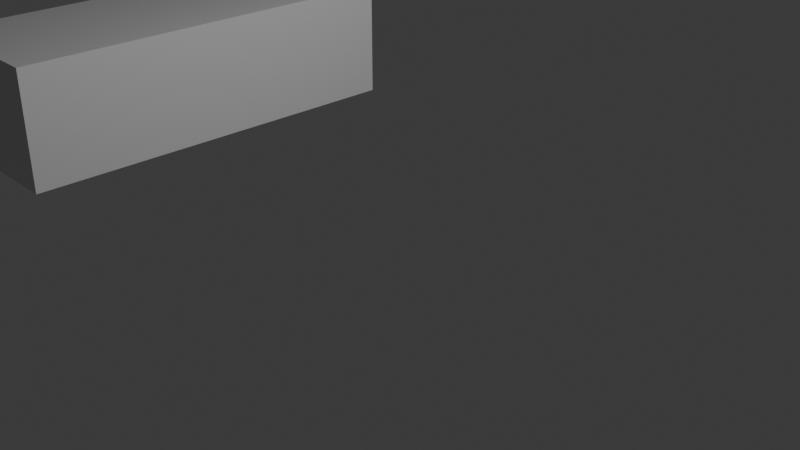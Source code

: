 # Source: track_build_terrain.blend  (saved by Blender 4.2.66; exported with 4.5.12 LTS)
import bpy
from mathutils import Matrix  # noqa: F401  (used for matrix-valued properties, if any)

bpy.ops.wm.read_factory_settings(use_empty=True)
scene = bpy.context.scene
scene.name = 'Scene'

# ---- collections
col_collection = bpy.data.collections.new('Collection'); scene.collection.children.link(col_collection)
col_path_l = bpy.data.collections.new('path_l'); scene.collection.children.link(col_path_l)
col_path_l_1 = bpy.data.collections.new('path_l')  # instanced only; not linked into the scene

# ---- images (referenced by path relative to the original .blend; pixels are not part of the script)
import os
ASSET_DIR = os.environ.get("B2B_ASSET_DIR", "")  # directory of the original .blend (textures are referenced by path, not embedded)
HERE = os.path.dirname(os.path.abspath(__file__))  # packed textures are extracted next to this script under _unpacked/

def load_image(name, relpath, width, height, colorspace="sRGB"):
    """Load a texture the original file referenced (path relative to the .blend, or extracted next to this script)."""
    p = next((c for c in (os.path.join(HERE, relpath), os.path.join(ASSET_DIR, relpath)) if relpath and os.path.exists(c)), "")
    if p:
        img = bpy.data.images.load(p, check_existing=True)
        img.name = name
    else:  # same state as the original file: an image datablock whose file is absent (Cycles renders it pink)
        img = bpy.data.images.new(name, width, height)
        img.source = "FILE"
        img.filepath = "//" + (relpath or name)
    img.colorspace_settings.name = colorspace
    return img
img_wispy_grass_meadow_albedo_png = load_image('wispy-grass-meadow_albedo.png', 'wispy-grass-meadow_albedo.png', 1024, 1024, 'sRGB')
img_wispy_grass_meadow_normal_ogl_png = load_image('wispy-grass-meadow_normal-ogl.png', 'wispy-grass-meadow_normal-ogl.png', 1024, 1024, 'sRGB')
img_wispy_grass_meadow_metallic_png = load_image('wispy-grass-meadow_metallic.png', 'wispy-grass-meadow_metallic.png', 1024, 1024, 'sRGB')
img_wispy_grass_meadow_roughness_png = load_image('wispy-grass-meadow_roughness.png', 'wispy-grass-meadow_roughness.png', 1024, 1024, 'sRGB')
img_wispy_grass_meadow_height_png = load_image('wispy-grass-meadow_height.png', 'wispy-grass-meadow_height.png', 1024, 1024, 'sRGB')

# ---- materials (node trees are filled in below, after node groups)
mat_bg_grass = bpy.data.materials.new('bg_grass')
mat_bg_grass.diffuse_color = (0.03381, 0.03381, 0.03381, 1.0)

# ---- material node trees
mat_bg_grass.use_nodes = True; mat_bg_grass.node_tree.nodes.clear()
_N = mat_bg_grass.node_tree.nodes; _L = mat_bg_grass.node_tree.links
n0 = _N.new('ShaderNodeBsdfPrincipled'); n0.name = 'Principled BSDF'; n0.location = (20, 300)
n1 = _N.new('ShaderNodeOutputMaterial'); n1.name = 'Material Output'; n1.location = (300, 300)
n2 = _N.new('ShaderNodeTexImage'); n2.name = 'Image Texture'; n2.location = (-440, 240)
n2.hide = True
n2.image = img_wispy_grass_meadow_albedo_png
n3 = _N.new('ShaderNodeTexImage'); n3.name = 'Image Texture.001'; n3.location = (-440, 120)
n3.hide = True
n3.image = img_wispy_grass_meadow_normal_ogl_png
n4 = _N.new('ShaderNodeTexImage'); n4.name = 'Image Texture.002'; n4.location = (-440, 200)
n4.hide = True
n4.image = img_wispy_grass_meadow_metallic_png
n5 = _N.new('ShaderNodeTexImage'); n5.name = 'Image Texture.003'; n5.location = (-440, 160)
n5.hide = True
n5.image = img_wispy_grass_meadow_roughness_png
n6 = _N.new('ShaderNodeNormalMap'); n6.name = 'Normal Map'; n6.location = (-160, 140)
n7 = _N.new('ShaderNodeTexImage'); n7.name = 'Image Texture.004'; n7.location = (-440, 80)
n7.hide = True
n7.image = img_wispy_grass_meadow_height_png
n8 = _N.new('ShaderNodeDisplacement'); n8.name = 'Displacement'; n8.location = (-160, -20)
n8.inputs[2].default_value = 1.0
_L.new(n0.outputs[0], n1.inputs[0])
_L.new(n2.outputs[0], n0.inputs[0])
_L.new(n4.outputs[0], n0.inputs[1])
_L.new(n5.outputs[0], n0.inputs[2])
_L.new(n6.outputs[0], n0.inputs[5])
_L.new(n3.outputs[0], n6.inputs[1])
_L.new(n7.outputs[0], n8.inputs[0])
_L.new(n8.outputs[0], n1.inputs[2])
n1.is_active_output = True

# ---- world
world_world = bpy.data.worlds.new('World'); scene.world = world_world
world_world.use_nodes = True; world_world.node_tree.nodes.clear()
_N = world_world.node_tree.nodes; _L = world_world.node_tree.links
n0 = _N.new('ShaderNodeOutputWorld'); n0.name = 'World Output'; n0.location = (300, 300)
n1 = _N.new('ShaderNodeBackground'); n1.name = 'Background'; n1.location = (10, 300)
n1.inputs[0].default_value = (0.05088, 0.05088, 0.05088, 1.0)
_L.new(n1.outputs[0], n0.inputs[0])
n0.is_active_output = True
world_world.color = (0.05088, 0.05088, 0.05088)
world_world.sun_shadow_jitter_overblur = 0.0

# ---- cameras
cam_camera = bpy.data.cameras.new('Camera')
cam_camera.clip_end = 100.0
cam_camera.ortho_scale = 7.314

# ---- lights
light_light = bpy.data.lights.new('Light', 'POINT')
light_light.energy = 1000.0
light_light.shadow_soft_size = 0.1

# ---- meshes
me_circle_001 = bpy.data.meshes.new('Circle.001')
me_circle_001.from_pydata([(26.79, 100.0, 0.0), (100.0, 173.2, 0.0), (94.39, 169.8, 0.0), (88.89, 166.3, 0.0), (83.5, 162.6, 0.0), (78.25, 158.7, 0.0), (73.12, 154.6, 0.0), (68.13, 150.4, 0.0), (63.28, 146.0, 0.0), (58.58, 141.4, 0.0), (54.03, 136.7, 0.0), (49.63, 131.9, 0.0), (45.4, 126.9, 0.0), (41.33, 121.8, 0.0), (37.43, 116.5, 0.0), (33.71, 111.1, 0.0), (30.16, 105.6, 0.0), (200.0, 200.0, 0.0), (193.5, 199.9, 0.0), (186.9, 199.6, 0.0), (180.4, 199.0, 0.0), (173.9, 198.3, 0.0), (167.4, 197.3, 0.0), (161.0, 196.2, 0.0), (154.6, 194.8, 0.0), (148.2, 193.2, 0.0), (141.9, 191.4, 0.0), (135.7, 189.4, 0.0), (129.6, 187.2, 0.0), (123.5, 184.8, 0.0), (117.5, 182.2, 0.0), (111.5, 179.4, 0.0), (105.7, 176.4, 0.0), (294.3, 176.4, 0.0), (288.5, 179.4, 0.0), (282.5, 182.2, 0.0), (276.5, 184.8, 0.0), (270.5, 187.2, 0.0), (264.3, 189.4, 0.0), (258.1, 191.4, 0.0), (251.8, 193.2, 0.0), (245.4, 194.8, 0.0), (239.0, 196.2, 0.0), (232.6, 197.3, 0.0), (226.1, 198.3, 0.0), (219.6, 199.0, 0.0), (213.1, 199.6, 0.0), (206.5, 199.9, 0.0), (376.4, 94.28, 0.0), (379.4, 88.46, 0.0), (382.2, 82.54, 0.0), (384.8, 76.54, 0.0), (387.2, 70.45, 0.0), (389.4, 64.29, 0.0), (391.4, 58.06, 0.0), (393.2, 51.76, 0.0), (394.8, 45.42, 0.0), (396.2, 39.02, 0.0), (397.3, 32.58, 0.0), (398.3, 26.11, 0.0), (399.0, 19.6, 0.0), (399.6, 13.08, 0.0), (399.9, 6.544, 0.0), (400.0, 0.0, 0.0), (305.6, 169.8, 0.0), (311.1, 166.3, 0.0), (316.5, 162.6, 0.0), (321.8, 158.7, 0.0), (326.9, 154.6, 0.0), (331.9, 150.4, 0.0), (3.052e-05, 0.0, 0.0), (0.1071, 6.544, 0.0), (0.4282, 13.08, 0.0), (0.9631, 19.6, 0.0), (1.711, 26.11, 0.0), (2.671, 32.58, 0.0), (3.843, 39.02, 0.0), (5.225, 45.42, 0.0), (6.815, 51.76, 0.0), (8.612, 58.06, 0.0), (10.61, 64.29, 0.0), (12.82, 70.45, 0.0), (15.22, 76.54, 0.0), (17.83, 82.54, 0.0), (20.63, 88.46, 0.0), (23.62, 94.28, 0.0), (336.7, 146.0, 0.0), (341.4, 141.4, 0.0), (346.0, 136.7, 0.0), (350.4, 131.9, 0.0), (354.6, 126.9, 0.0), (358.7, 121.8, 0.0), (362.6, 116.5, 0.0), (366.3, 111.1, 0.0), (369.8, 105.6, 0.0), (373.2, 100.0, 0.0), (300.0, 173.2, 0.0), (373.2, -100.0, 0.0), (300.0, -173.2, 0.0), (305.6, -169.8, 0.0), (311.1, -166.3, 0.0), (316.5, -162.6, 0.0), (321.8, -158.7, 0.0), (326.9, -154.6, 0.0), (331.9, -150.4, 0.0), (336.7, -146.0, 0.0), (341.4, -141.4, 0.0), (346.0, -136.7, 0.0), (350.4, -131.9, 0.0), (354.6, -126.9, 0.0), (358.7, -121.8, 0.0), (362.6, -116.5, 0.0), (366.3, -111.1, 0.0), (369.8, -105.6, 0.0), (200.0, -200.0, 0.0), (206.5, -199.9, 0.0), (213.1, -199.6, 0.0), (219.6, -199.0, 0.0), (226.1, -198.3, 0.0), (232.6, -197.3, 0.0), (239.0, -196.2, 0.0), (245.4, -194.8, 0.0), (251.8, -193.2, 0.0), (258.1, -191.4, 0.0), (264.3, -189.4, 0.0), (270.5, -187.2, 0.0), (276.5, -184.8, 0.0), (282.5, -182.2, 0.0), (288.5, -179.4, 0.0), (294.3, -176.4, 0.0), (105.7, -176.4, 0.0), (111.5, -179.4, 0.0), (117.5, -182.2, 0.0), (123.5, -184.8, 0.0), (129.5, -187.2, 0.0), (135.7, -189.4, 0.0), (141.9, -191.4, 0.0), (148.2, -193.2, 0.0), (154.6, -194.8, 0.0), (161.0, -196.2, 0.0), (167.4, -197.3, 0.0), (173.9, -198.3, 0.0), (180.4, -199.0, 0.0), (186.9, -199.6, 0.0), (193.5, -199.9, 0.0), (23.62, -94.28, 0.0), (20.63, -88.46, 0.0), (17.83, -82.54, 0.0), (15.22, -76.54, 0.0), (12.82, -70.45, 0.0), (10.61, -64.29, 0.0), (8.612, -58.06, 0.0), (6.815, -51.76, 0.0), (5.225, -45.42, 0.0), (3.843, -39.02, 0.0), (2.671, -32.58, 0.0), (1.711, -26.11, 0.0), (0.9631, -19.6, 0.0), (0.4282, -13.08, 0.0), (0.1071, -6.544, 0.0), (94.39, -169.8, 0.0), (88.89, -166.3, 0.0), (83.5, -162.6, 0.0), (78.25, -158.7, 0.0), (73.12, -154.6, 0.0), (68.13, -150.4, 0.0), (399.9, -6.544, 0.0), (399.6, -13.08, 0.0), (399.0, -19.6, 0.0), (398.3, -26.11, 0.0), (397.3, -32.58, 0.0), (396.2, -39.02, 0.0), (394.8, -45.42, 0.0), (393.2, -51.76, 0.0), (391.4, -58.06, 0.0), (389.4, -64.29, 0.0), (387.2, -70.45, 0.0), (384.8, -76.54, 0.0), (382.2, -82.54, 0.0), (379.4, -88.46, 0.0), (376.4, -94.28, 0.0), (63.28, -146.0, 0.0), (58.58, -141.4, 0.0), (54.03, -136.7, 0.0), (49.63, -131.9, 0.0), (45.4, -126.9, 0.0), (41.33, -121.8, 0.0), (37.43, -116.5, 0.0), (33.71, -111.1, 0.0), (30.16, -105.6, 0.0), (26.79, -100.0, 0.0), (100.0, -173.2, 0.0), (200.0, -4.768e-07, 0.0)], [(2, 1), (3, 2), (4, 3), (5, 4), (6, 5), (7, 6), (8, 7), (9, 8), (10, 9), (11, 10), (12, 11), (13, 12), (14, 13), (15, 14), (16, 15), (18, 17), (19, 18), (20, 19), (21, 20), (22, 21), (23, 22), (24, 23), (25, 24), (26, 25), (27, 26), (28, 27), (29, 28), (30, 29), (31, 30), (32, 31), (1, 32), (40, 41), (47, 17), (96, 33), (33, 34), (34, 35), (35, 36), (36, 37), (37, 38), (38, 39), (39, 40), (41, 42), (42, 43), (43, 44), (44, 45), (45, 46), (46, 47), (95, 48), (48, 49), (49, 50), (50, 51), (51, 52), (52, 53), (53, 54), (54, 55), (55, 56), (56, 57), (57, 58), (58, 59), (59, 60), (60, 61), (61, 62), (62, 63), (64, 65), (65, 66), (66, 67), (67, 68), (71, 70), (72, 71), (73, 72), (74, 73), (75, 74), (76, 75), (77, 76), (78, 77), (79, 78), (80, 79), (81, 80), (82, 81), (83, 82), (84, 83), (85, 84), (68, 69), (69, 86), (86, 87), (87, 88), (88, 89), (89, 90), (90, 91), (91, 92), (92, 93), (93, 94), (94, 95), (0, 85), (64, 96), (0, 16), (99, 98), (100, 99), (101, 100), (102, 101), (103, 102), (104, 103), (105, 104), (106, 105), (107, 106), (108, 107), (109, 108), (110, 109), (111, 110), (112, 111), (113, 112), (115, 114), (116, 115), (117, 116), (118, 117), (119, 118), (120, 119), (121, 120), (122, 121), (123, 122), (124, 123), (125, 124), (126, 125), (127, 126), (128, 127), (129, 128), (98, 129), (137, 138), (144, 114), (191, 130), (130, 131), (131, 132), (132, 133), (133, 134), (134, 135), (135, 136), (136, 137), (138, 139), (139, 140), (140, 141), (141, 142), (142, 143), (143, 144), (190, 145), (145, 146), (146, 147), (147, 148), (148, 149), (149, 150), (150, 151), (151, 152), (152, 153), (153, 154), (154, 155), (155, 156), (156, 157), (157, 158), (158, 159), (160, 161), (161, 162), (162, 163), (163, 164), (167, 166), (168, 167), (169, 168), (170, 169), (171, 170), (172, 171), (173, 172), (174, 173), (175, 174), (176, 175), (177, 176), (178, 177), (179, 178), (180, 179), (164, 165), (165, 181), (181, 182), (182, 183), (183, 184), (184, 185), (185, 186), (186, 187), (187, 188), (188, 189), (189, 190), (97, 180), (160, 191), (97, 113), (159, 70), (166, 63), (17, 192), (70, 192), (9, 192), (0, 192), (78, 192)], [])
_uv = me_circle_001.uv_layers.new(name='UVMap')
_uv.uv.foreach_set('vector', [])
me_circle_001.update()
me_plane = bpy.data.meshes.new('Plane')
me_plane.from_pydata([], [], [])
_uv = me_plane.uv_layers.new(name='UVMap')
_uv.uv.foreach_set('vector', [])
me_plane.update()
me_cube_002 = bpy.data.meshes.new('Cube.002')
me_cube_002.from_pydata([(-1.0, -1.0, -1.0), (-1.0, -1.0, 1.0), (-1.0, 1.0, -1.0), (-1.0, 1.0, 1.0), (1.0, -1.0, -1.0), (1.0, -1.0, 1.0), (1.0, 1.0, -1.0), (1.0, 1.0, 1.0)], [], [(0, 1, 3, 2), (2, 3, 7, 6), (6, 7, 5, 4), (4, 5, 1, 0), (2, 6, 4, 0), (7, 3, 1, 5)])
_uv = me_cube_002.uv_layers.new(name='UVMap')
_uv.uv.foreach_set('vector', [0.375, 0.0, 0.625, 0.0, 0.625, 0.25, 0.375, 0.25, 0.375, 0.25, 0.625, 0.25, 0.625, 0.5, 0.375, 0.5, 0.375, 0.5, 0.625, 0.5, 0.625, 0.75, 0.375, 0.75, 0.375, 0.75, 0.625, 0.75, 0.625, 1.0, 0.375, 1.0, 0.125, 0.5, 0.375, 0.5, 0.375, 0.75, 0.125, 0.75, 0.625, 0.5, 0.875, 0.5, 0.875, 0.75, 0.625, 0.75])
me_cube_002.update()
me_circle_021 = bpy.data.meshes.new('Circle.021')
me_circle_021.from_pydata([(0.0, -9.944e-12, 0.0), (0.0, -100.0, 0.0), (0.0, -93.75, 0.0), (0.0, -87.5, 0.0), (0.0, -81.25, 0.0), (0.0, -75.0, 0.0), (0.0, -68.75, 0.0), (0.0, -62.5, 0.0), (0.0, -56.25, 0.0), (0.0, -50.0, 0.0), (0.0, -43.75, 0.0), (0.0, -37.5, 0.0), (0.0, -31.25, 0.0), (0.0, -25.0, 0.0), (0.0, -18.75, 0.0), (0.0, -12.5, 0.0), (0.0, -6.25, 0.0), (9.0, -9.944e-12, 0.0), (9.0, -100.0, 0.0), (9.0, -93.75, 0.0), (9.0, -87.5, 0.0), (9.0, -81.25, 0.0), (9.0, -75.0, 0.0), (9.0, -68.75, 0.0), (9.0, -62.5, 0.0), (9.0, -56.25, 0.0), (9.0, -50.0, 0.0), (9.0, -43.75, 0.0), (9.0, -37.5, 0.0), (9.0, -31.25, 0.0), (9.0, -25.0, 0.0), (9.0, -18.75, 0.0), (9.0, -12.5, 0.0), (9.0, -6.25, 0.0), (-9.0, -9.944e-12, 0.0), (-9.0, -100.0, 0.0), (-9.0, -93.75, 0.0), (-9.0, -87.5, 0.0), (-9.0, -81.25, 0.0), (-9.0, -75.0, 0.0), (-9.0, -68.75, 0.0), (-9.0, -62.5, 0.0), (-9.0, -56.25, 0.0), (-9.0, -50.0, 0.0), (-9.0, -43.75, 0.0), (-9.0, -37.5, 0.0), (-9.0, -31.25, 0.0), (-9.0, -25.0, 0.0), (-9.0, -18.75, 0.0), (-9.0, -12.5, 0.0), (-9.0, -6.25, 0.0), (20.0, -9.944e-12, 1.0), (20.0, -100.0, 1.0), (20.0, -93.75, 1.0), (20.0, -87.5, 1.0), (20.0, -81.25, 1.0), (20.0, -75.0, 1.0), (20.0, -68.75, 1.0), (20.0, -62.5, 1.0), (20.0, -56.25, 1.0), (20.0, -50.0, 1.0), (20.0, -43.75, 1.0), (20.0, -37.5, 1.0), (20.0, -31.25, 1.0), (20.0, -25.0, 1.0), (20.0, -18.75, 1.0), (20.0, -12.5, 1.0), (20.0, -6.25, 1.0), (-20.0, -9.944e-12, 1.0), (-20.0, -100.0, 1.0), (-20.0, -93.75, 1.0), (-20.0, -87.5, 1.0), (-20.0, -81.25, 1.0), (-20.0, -75.0, 1.0), (-20.0, -68.75, 1.0), (-20.0, -62.5, 1.0), (-20.0, -56.25, 1.0), (-20.0, -50.0, 1.0), (-20.0, -43.75, 1.0), (-20.0, -37.5, 1.0), (-20.0, -31.25, 1.0), (-20.0, -25.0, 1.0), (-20.0, -18.75, 1.0), (-20.0, -12.5, 1.0), (-20.0, -6.25, 1.0)], [(16, 0), (1, 2), (2, 3), (3, 4), (4, 5), (5, 6), (6, 7), (7, 8), (8, 9), (9, 10), (10, 11), (11, 12), (12, 13), (13, 14), (14, 15), (15, 16)], [(43, 77, 76, 42), (27, 61, 62, 28), (42, 76, 75, 41), (26, 60, 61, 27), (41, 75, 74, 40), (25, 59, 60, 26), (40, 74, 73, 39), (24, 58, 59, 25), (39, 73, 72, 38), (23, 57, 58, 24), (38, 72, 71, 37), (22, 56, 57, 23), (37, 71, 70, 36), (50, 84, 83, 49), (21, 55, 56, 22), (36, 70, 69, 35), (49, 83, 82, 48), (20, 54, 55, 21), (34, 68, 84, 50), (48, 82, 81, 47), (19, 53, 54, 20), (32, 66, 67, 33), (47, 81, 80, 46), (18, 52, 53, 19), (31, 65, 66, 32), (46, 80, 79, 45), (33, 67, 51, 17), (30, 64, 65, 31), (45, 79, 78, 44), (29, 63, 64, 30), (44, 78, 77, 43), (28, 62, 63, 29)])
_uv = me_circle_021.uv_layers.new(name='UVMap')
_uv.uv.foreach_set('vector', [3.3, 6.0, 4.589e-06, 6.0, 4.589e-06, 5.25, 3.3, 5.25, 8.7, 6.75, 12.0, 6.75, 12.0, 7.5, 8.7, 7.5, 3.3, 5.25, 4.589e-06, 5.25, 4.589e-06, 4.5, 3.3, 4.5, 8.7, 6.0, 12.0, 6.0, 12.0, 6.75, 8.7, 6.75, 3.3, 4.5, 4.589e-06, 4.5, 7.648e-06, 3.75, 3.3, 3.75, 8.7, 5.25, 12.0, 5.25, 12.0, 6.0, 8.7, 6.0, 3.3, 3.75, 7.648e-06, 3.75, 7.648e-06, 3.0, 3.3, 3.0, 8.7, 4.5, 12.0, 4.5, 12.0, 5.25, 8.7, 5.25, 3.3, 3.0, 7.648e-06, 3.0, 7.648e-06, 2.25, 3.3, 2.25, 8.7, 3.75, 12.0, 3.75, 12.0, 4.5, 8.7, 4.5, 3.3, 2.25, 7.648e-06, 2.25, 9.178e-06, 1.5, 3.3, 1.5, 8.7, 3.0, 12.0, 3.0, 12.0, 3.75, 8.7, 3.75, 3.3, 1.5, 9.178e-06, 1.5, 9.178e-06, 0.75, 3.3, 0.75, 3.3, 11.25, 0.0, 11.25, 1.53e-06, 10.5, 3.3, 10.5, 8.7, 2.25, 12.0, 2.25, 12.0, 3.0, 8.7, 3.0, 3.3, 0.75, 9.178e-06, 0.75, 9.178e-06, 0.0, 3.3, 0.0, 3.3, 10.5, 1.53e-06, 10.5, 3.059e-06, 9.75, 3.3, 9.75, 8.7, 1.5, 12.0, 1.5, 12.0, 2.25, 8.7, 2.25, 3.3, 12.0, 0.0, 12.0, 0.0, 11.25, 3.3, 11.25, 3.3, 9.75, 3.059e-06, 9.75, 3.059e-06, 9.0, 3.3, 9.0, 8.7, 0.75, 12.0, 0.75, 12.0, 1.5, 8.7, 1.5, 8.7, 10.5, 12.0, 10.5, 12.0, 11.25, 8.7, 11.25, 3.3, 9.0, 3.059e-06, 9.0, 3.059e-06, 8.25, 3.3, 8.25, 8.7, 0.0, 12.0, 0.0, 12.0, 0.75, 8.7, 0.75, 8.7, 9.75, 12.0, 9.75, 12.0, 10.5, 8.7, 10.5, 3.3, 8.25, 3.059e-06, 8.25, 3.059e-06, 7.5, 3.3, 7.5, 8.7, 11.25, 12.0, 11.25, 12.0, 12.0, 8.7, 12.0, 8.7, 9.0, 12.0, 9.0, 12.0, 9.75, 8.7, 9.75, 3.3, 7.5, 3.059e-06, 7.5, 4.589e-06, 6.75, 3.3, 6.75, 8.7, 8.25, 12.0, 8.25, 12.0, 9.0, 8.7, 9.0, 3.3, 6.75, 4.589e-06, 6.75, 4.589e-06, 6.0, 3.3, 6.0, 8.7, 7.5, 12.0, 7.5, 12.0, 8.25, 8.7, 8.25])
me_circle_021.materials.append(mat_bg_grass)
me_circle_021.update()

# ---- objects
ob_path_l = bpy.data.objects.new('path_l', None)
ob_light = bpy.data.objects.new('Light', light_light)
ob_camera = bpy.data.objects.new('Camera', cam_camera)
ob_runway_radi_400 = bpy.data.objects.new('runway_radi_400', me_circle_001)
ob_plane = bpy.data.objects.new('Plane', me_plane)
ob_cube = bpy.data.objects.new('Cube', me_cube_002)
ob_bg_l_straight_100 = bpy.data.objects.new('bg_l_straight_100', me_circle_021)

# ---- transforms, parenting, visibility, modifiers, constraints
ob_path_l.location = (0.0, 0.0, 0.0)
ob_path_l.instance_type = 'COLLECTION'
ob_light.location = (4.076, 1.005, 5.904)
ob_light.rotation_euler = (0.6503, 0.05522, 1.866)
ob_light.lock_rotations_4d = False
ob_light.empty_display_type = 'ARROWS'
ob_light.color = (0.0, 0.0, 0.0, 0.0)
ob_light.lineart.crease_threshold = 0.0
ob_camera.location = (7.359, -6.926, 4.958)
ob_camera.rotation_euler = (1.109, 0.0, 0.8149)
ob_camera.lock_rotations_4d = False
ob_camera.empty_display_type = 'ARROWS'
ob_camera.color = (0.0, 0.0, 0.0, 0.0)
ob_camera.display_type = 'WIRE'
ob_camera.lineart.crease_threshold = 0.0
ob_runway_radi_400.location = (0.0, 0.0, 0.0)
ob_runway_radi_400.rotation_euler = (-0.0, 1.571, 0.0)
ob_runway_radi_400.scale = (2.0, 2.0, 2.0)
ob_plane.location = (0.0, 0.0, 0.0)
_m = ob_plane.modifiers.new('Array', 'ARRAY')
_m.fit_type = 'FIT_CURVE'
_m.fit_length = 24.4
_m = ob_plane.modifiers.new('Curve', 'CURVE')
ob_cube.location = (-3.963, 0.0, 0.7)
ob_cube.scale = (0.9, 2.4, 0.7)
ob_bg_l_straight_100.location = (0.0, 0.0, 0.0)
ob_path_l.instance_collection = col_path_l

# ---- collection membership
scene.collection.objects.link(ob_path_l)
col_collection.objects.link(ob_light)
col_collection.objects.link(ob_camera)
col_collection.objects.link(ob_runway_radi_400)
col_collection.objects.link(ob_plane)
col_collection.objects.link(ob_cube)
col_path_l.objects.link(ob_bg_l_straight_100)

# ---- scene / render settings (as saved in the file)
scene.camera = ob_camera
scene.frame_start = 1; scene.frame_end = 250; scene.frame_set(1)
scene.render.engine = 'BLENDER_EEVEE_NEXT'
scene.eevee.use_raytracing = True
bpy.context.view_layer.update()
